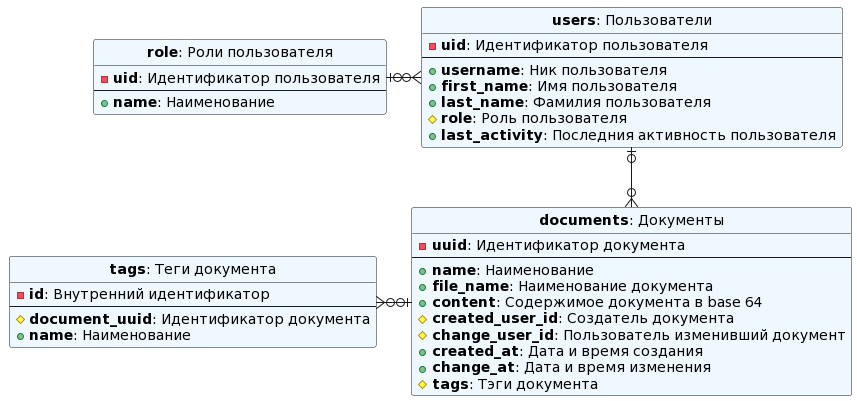

The diagram above was rendered by PlantUML. Its source (embedded in the PNG):
@startuml
' ========== Общие настройки ==========
hide circle
hide empty members
skinparam linetype ortho
skinparam class {
  BackgroundColor AliceBlue
}

' ========== Сущности ===========
entity "**users**: Пользователи" as users {
  {method}- **uid**: Идентификатор пользователя
  --
  {method}+ **username**: Ник пользователя
  {method}+ **first_name**: Имя пользователя
  {method}+ **last_name**: Фамилия пользователя
  {method}# **role**: Роль пользователя
  {method}+ **last_activity**: Последния активность пользователя
}

entity "**role**: Роли пользователя" as role {
  {method}- **uid**: Идентификатор пользователя
  --
  {method}+ **name**: Наименование
}

entity "**documents**: Документы" as documents {
  {method}- **uuid**: Идентификатор документа
  --
  {method}+ **name**: Наименование
  {method}+ **file_name**: Наименование документа
  {method}+ **content**: Содержимое документа в base 64
  {method}# **created_user_id**: Создатель документа
  {method}# **change_user_id**: Пользователь изменивший документ
  {method}+ **created_at**: Дата и время создания
  {method}+ **change_at**: Дата и время изменения
  {method}# **tags**: Тэги документа
}

entity "**tags**: Теги документа" as tags {
  {method}- **id**: Внутренний идентификатор
  --
  {method}# **document_uuid**: Идентификатор документа
  {method}+ **name**: Наименование
}

' ========== Отношения ==========
users }o-left-o| role
users |o-down-o{ documents
documents |o-left-o{ tags
@enduml